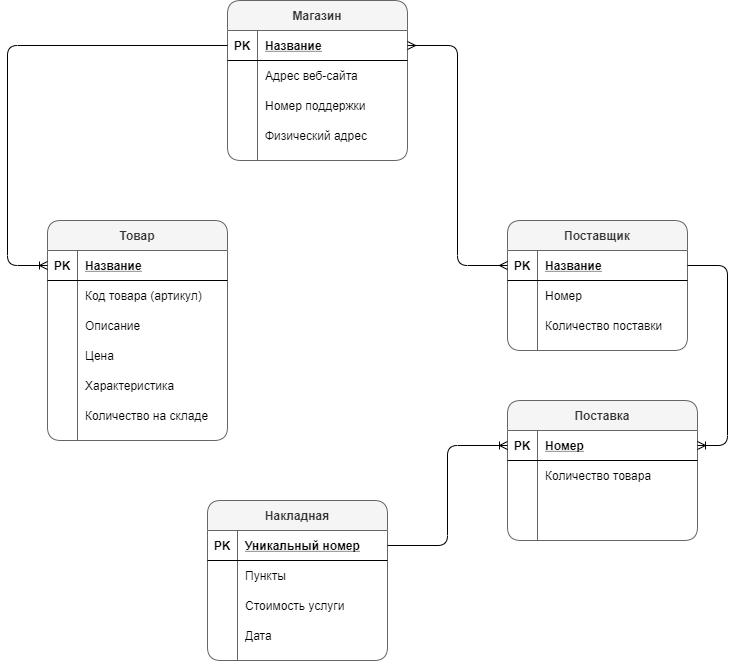

The diagram above was exported from draw.io. Its source (the exported page's mxGraphModel, read from the mxfile embedded in the PNG):
<mxGraphModel dx="1422" dy="1958" grid="1" gridSize="10" guides="1" tooltips="1" connect="1" arrows="1" fold="1" page="1" pageScale="1" pageWidth="827" pageHeight="1169" math="0" shadow="0">
  <root>
    <mxCell id="0" />
    <mxCell id="1" parent="0" />
    <mxCell id="LwOGB4JMYsIEzYDBbSW3-14" value="Поставщик" style="shape=table;startSize=30;container=1;collapsible=1;childLayout=tableLayout;fixedRows=1;rowLines=0;fontStyle=1;align=center;resizeLast=1;swimlaneFillColor=#ffffff;fillColor=#f5f5f5;strokeColor=#666666;fontColor=#333333;rounded=1;labelBackgroundColor=none;" parent="1" vertex="1">
      <mxGeometry x="720" y="160" width="180" height="130" as="geometry" />
    </mxCell>
    <mxCell id="LwOGB4JMYsIEzYDBbSW3-15" value="" style="shape=partialRectangle;collapsible=0;dropTarget=0;pointerEvents=0;fillColor=none;top=0;left=0;bottom=1;right=0;points=[[0,0.5],[1,0.5]];portConstraint=eastwest;" parent="LwOGB4JMYsIEzYDBbSW3-14" vertex="1">
      <mxGeometry y="30" width="180" height="30" as="geometry" />
    </mxCell>
    <mxCell id="LwOGB4JMYsIEzYDBbSW3-16" value="PK" style="shape=partialRectangle;connectable=0;fillColor=none;top=0;left=0;bottom=0;right=0;fontStyle=1;overflow=hidden;" parent="LwOGB4JMYsIEzYDBbSW3-15" vertex="1">
      <mxGeometry width="30" height="30" as="geometry" />
    </mxCell>
    <mxCell id="LwOGB4JMYsIEzYDBbSW3-17" value="Название" style="shape=partialRectangle;connectable=0;fillColor=none;top=0;left=0;bottom=0;right=0;align=left;spacingLeft=6;fontStyle=5;overflow=hidden;" parent="LwOGB4JMYsIEzYDBbSW3-15" vertex="1">
      <mxGeometry x="30" width="150" height="30" as="geometry" />
    </mxCell>
    <mxCell id="LwOGB4JMYsIEzYDBbSW3-18" value="" style="shape=partialRectangle;collapsible=0;dropTarget=0;pointerEvents=0;fillColor=none;top=0;left=0;bottom=0;right=0;points=[[0,0.5],[1,0.5]];portConstraint=eastwest;" parent="LwOGB4JMYsIEzYDBbSW3-14" vertex="1">
      <mxGeometry y="60" width="180" height="30" as="geometry" />
    </mxCell>
    <mxCell id="LwOGB4JMYsIEzYDBbSW3-19" value="" style="shape=partialRectangle;connectable=0;fillColor=none;top=0;left=0;bottom=0;right=0;editable=1;overflow=hidden;" parent="LwOGB4JMYsIEzYDBbSW3-18" vertex="1">
      <mxGeometry width="30" height="30" as="geometry" />
    </mxCell>
    <mxCell id="LwOGB4JMYsIEzYDBbSW3-20" value="Номер" style="shape=partialRectangle;connectable=0;fillColor=none;top=0;left=0;bottom=0;right=0;align=left;spacingLeft=6;overflow=hidden;" parent="LwOGB4JMYsIEzYDBbSW3-18" vertex="1">
      <mxGeometry x="30" width="150" height="30" as="geometry" />
    </mxCell>
    <mxCell id="LwOGB4JMYsIEzYDBbSW3-21" value="" style="shape=partialRectangle;collapsible=0;dropTarget=0;pointerEvents=0;fillColor=none;top=0;left=0;bottom=0;right=0;points=[[0,0.5],[1,0.5]];portConstraint=eastwest;" parent="LwOGB4JMYsIEzYDBbSW3-14" vertex="1">
      <mxGeometry y="90" width="180" height="30" as="geometry" />
    </mxCell>
    <mxCell id="LwOGB4JMYsIEzYDBbSW3-22" value="" style="shape=partialRectangle;connectable=0;fillColor=none;top=0;left=0;bottom=0;right=0;editable=1;overflow=hidden;" parent="LwOGB4JMYsIEzYDBbSW3-21" vertex="1">
      <mxGeometry width="30" height="30" as="geometry" />
    </mxCell>
    <mxCell id="LwOGB4JMYsIEzYDBbSW3-23" value="Количество поставки" style="shape=partialRectangle;connectable=0;fillColor=none;top=0;left=0;bottom=0;right=0;align=left;spacingLeft=6;overflow=hidden;" parent="LwOGB4JMYsIEzYDBbSW3-21" vertex="1">
      <mxGeometry x="30" width="150" height="30" as="geometry" />
    </mxCell>
    <mxCell id="LwOGB4JMYsIEzYDBbSW3-27" value="Товар" style="shape=table;startSize=30;container=1;collapsible=1;childLayout=tableLayout;fixedRows=1;rowLines=0;fontStyle=1;align=center;resizeLast=1;swimlaneFillColor=#ffffff;rounded=1;fillColor=#f5f5f5;strokeColor=#666666;fontColor=#333333;" parent="1" vertex="1">
      <mxGeometry x="260" y="160" width="180" height="220" as="geometry" />
    </mxCell>
    <mxCell id="LwOGB4JMYsIEzYDBbSW3-28" value="" style="shape=partialRectangle;collapsible=0;dropTarget=0;pointerEvents=0;fillColor=none;top=0;left=0;bottom=1;right=0;points=[[0,0.5],[1,0.5]];portConstraint=eastwest;" parent="LwOGB4JMYsIEzYDBbSW3-27" vertex="1">
      <mxGeometry y="30" width="180" height="30" as="geometry" />
    </mxCell>
    <mxCell id="LwOGB4JMYsIEzYDBbSW3-29" value="PK" style="shape=partialRectangle;connectable=0;fillColor=none;top=0;left=0;bottom=0;right=0;fontStyle=1;overflow=hidden;" parent="LwOGB4JMYsIEzYDBbSW3-28" vertex="1">
      <mxGeometry width="30" height="30" as="geometry" />
    </mxCell>
    <mxCell id="LwOGB4JMYsIEzYDBbSW3-30" value="Название" style="shape=partialRectangle;connectable=0;fillColor=none;top=0;left=0;bottom=0;right=0;align=left;spacingLeft=6;fontStyle=5;overflow=hidden;" parent="LwOGB4JMYsIEzYDBbSW3-28" vertex="1">
      <mxGeometry x="30" width="150" height="30" as="geometry" />
    </mxCell>
    <mxCell id="LwOGB4JMYsIEzYDBbSW3-31" value="" style="shape=partialRectangle;collapsible=0;dropTarget=0;pointerEvents=0;fillColor=none;top=0;left=0;bottom=0;right=0;points=[[0,0.5],[1,0.5]];portConstraint=eastwest;" parent="LwOGB4JMYsIEzYDBbSW3-27" vertex="1">
      <mxGeometry y="60" width="180" height="30" as="geometry" />
    </mxCell>
    <mxCell id="LwOGB4JMYsIEzYDBbSW3-32" value="" style="shape=partialRectangle;connectable=0;fillColor=none;top=0;left=0;bottom=0;right=0;editable=1;overflow=hidden;" parent="LwOGB4JMYsIEzYDBbSW3-31" vertex="1">
      <mxGeometry width="30" height="30" as="geometry" />
    </mxCell>
    <mxCell id="LwOGB4JMYsIEzYDBbSW3-33" value="Код товара (артикул)" style="shape=partialRectangle;connectable=0;fillColor=none;top=0;left=0;bottom=0;right=0;align=left;spacingLeft=6;overflow=hidden;" parent="LwOGB4JMYsIEzYDBbSW3-31" vertex="1">
      <mxGeometry x="30" width="150" height="30" as="geometry" />
    </mxCell>
    <mxCell id="LwOGB4JMYsIEzYDBbSW3-34" value="" style="shape=partialRectangle;collapsible=0;dropTarget=0;pointerEvents=0;fillColor=none;top=0;left=0;bottom=0;right=0;points=[[0,0.5],[1,0.5]];portConstraint=eastwest;" parent="LwOGB4JMYsIEzYDBbSW3-27" vertex="1">
      <mxGeometry y="90" width="180" height="30" as="geometry" />
    </mxCell>
    <mxCell id="LwOGB4JMYsIEzYDBbSW3-35" value="" style="shape=partialRectangle;connectable=0;fillColor=none;top=0;left=0;bottom=0;right=0;editable=1;overflow=hidden;" parent="LwOGB4JMYsIEzYDBbSW3-34" vertex="1">
      <mxGeometry width="30" height="30" as="geometry" />
    </mxCell>
    <mxCell id="LwOGB4JMYsIEzYDBbSW3-36" value="Описание" style="shape=partialRectangle;connectable=0;fillColor=none;top=0;left=0;bottom=0;right=0;align=left;spacingLeft=6;overflow=hidden;" parent="LwOGB4JMYsIEzYDBbSW3-34" vertex="1">
      <mxGeometry x="30" width="150" height="30" as="geometry" />
    </mxCell>
    <mxCell id="LwOGB4JMYsIEzYDBbSW3-37" value="" style="shape=partialRectangle;collapsible=0;dropTarget=0;pointerEvents=0;fillColor=none;top=0;left=0;bottom=0;right=0;points=[[0,0.5],[1,0.5]];portConstraint=eastwest;" parent="LwOGB4JMYsIEzYDBbSW3-27" vertex="1">
      <mxGeometry y="120" width="180" height="30" as="geometry" />
    </mxCell>
    <mxCell id="LwOGB4JMYsIEzYDBbSW3-38" value="" style="shape=partialRectangle;connectable=0;fillColor=none;top=0;left=0;bottom=0;right=0;editable=1;overflow=hidden;" parent="LwOGB4JMYsIEzYDBbSW3-37" vertex="1">
      <mxGeometry width="30" height="30" as="geometry" />
    </mxCell>
    <mxCell id="LwOGB4JMYsIEzYDBbSW3-39" value="Цена" style="shape=partialRectangle;connectable=0;fillColor=none;top=0;left=0;bottom=0;right=0;align=left;spacingLeft=6;overflow=hidden;" parent="LwOGB4JMYsIEzYDBbSW3-37" vertex="1">
      <mxGeometry x="30" width="150" height="30" as="geometry" />
    </mxCell>
    <mxCell id="LwOGB4JMYsIEzYDBbSW3-24" value="" style="shape=partialRectangle;collapsible=0;dropTarget=0;pointerEvents=0;fillColor=none;top=0;left=0;bottom=0;right=0;points=[[0,0.5],[1,0.5]];portConstraint=eastwest;" parent="LwOGB4JMYsIEzYDBbSW3-27" vertex="1">
      <mxGeometry y="150" width="180" height="30" as="geometry" />
    </mxCell>
    <mxCell id="LwOGB4JMYsIEzYDBbSW3-25" value="" style="shape=partialRectangle;connectable=0;fillColor=none;top=0;left=0;bottom=0;right=0;editable=1;overflow=hidden;" parent="LwOGB4JMYsIEzYDBbSW3-24" vertex="1">
      <mxGeometry width="30" height="30" as="geometry" />
    </mxCell>
    <mxCell id="LwOGB4JMYsIEzYDBbSW3-26" value="Характеристика" style="shape=partialRectangle;connectable=0;fillColor=none;top=0;left=0;bottom=0;right=0;align=left;spacingLeft=6;overflow=hidden;" parent="LwOGB4JMYsIEzYDBbSW3-24" vertex="1">
      <mxGeometry x="30" width="150" height="30" as="geometry" />
    </mxCell>
    <mxCell id="LwOGB4JMYsIEzYDBbSW3-40" value="Накладная" style="shape=table;startSize=30;container=1;collapsible=1;childLayout=tableLayout;fixedRows=1;rowLines=0;fontStyle=1;align=center;resizeLast=1;swimlaneFillColor=#ffffff;rounded=1;fillColor=#f5f5f5;strokeColor=#666666;fontColor=#333333;" parent="1" vertex="1">
      <mxGeometry x="420" y="440" width="180" height="160" as="geometry" />
    </mxCell>
    <mxCell id="LwOGB4JMYsIEzYDBbSW3-41" value="" style="shape=partialRectangle;collapsible=0;dropTarget=0;pointerEvents=0;fillColor=none;top=0;left=0;bottom=1;right=0;points=[[0,0.5],[1,0.5]];portConstraint=eastwest;" parent="LwOGB4JMYsIEzYDBbSW3-40" vertex="1">
      <mxGeometry y="30" width="180" height="30" as="geometry" />
    </mxCell>
    <mxCell id="LwOGB4JMYsIEzYDBbSW3-42" value="PK" style="shape=partialRectangle;connectable=0;fillColor=none;top=0;left=0;bottom=0;right=0;fontStyle=1;overflow=hidden;" parent="LwOGB4JMYsIEzYDBbSW3-41" vertex="1">
      <mxGeometry width="30" height="30" as="geometry" />
    </mxCell>
    <mxCell id="LwOGB4JMYsIEzYDBbSW3-43" value="Уникальный номер" style="shape=partialRectangle;connectable=0;fillColor=none;top=0;left=0;bottom=0;right=0;align=left;spacingLeft=6;fontStyle=5;overflow=hidden;" parent="LwOGB4JMYsIEzYDBbSW3-41" vertex="1">
      <mxGeometry x="30" width="150" height="30" as="geometry" />
    </mxCell>
    <mxCell id="LwOGB4JMYsIEzYDBbSW3-44" value="" style="shape=partialRectangle;collapsible=0;dropTarget=0;pointerEvents=0;fillColor=none;top=0;left=0;bottom=0;right=0;points=[[0,0.5],[1,0.5]];portConstraint=eastwest;" parent="LwOGB4JMYsIEzYDBbSW3-40" vertex="1">
      <mxGeometry y="60" width="180" height="30" as="geometry" />
    </mxCell>
    <mxCell id="LwOGB4JMYsIEzYDBbSW3-45" value="" style="shape=partialRectangle;connectable=0;fillColor=none;top=0;left=0;bottom=0;right=0;editable=1;overflow=hidden;" parent="LwOGB4JMYsIEzYDBbSW3-44" vertex="1">
      <mxGeometry width="30" height="30" as="geometry" />
    </mxCell>
    <mxCell id="LwOGB4JMYsIEzYDBbSW3-46" value="Пункты" style="shape=partialRectangle;connectable=0;fillColor=none;top=0;left=0;bottom=0;right=0;align=left;spacingLeft=6;overflow=hidden;" parent="LwOGB4JMYsIEzYDBbSW3-44" vertex="1">
      <mxGeometry x="30" width="150" height="30" as="geometry" />
    </mxCell>
    <mxCell id="LwOGB4JMYsIEzYDBbSW3-47" value="" style="shape=partialRectangle;collapsible=0;dropTarget=0;pointerEvents=0;fillColor=none;top=0;left=0;bottom=0;right=0;points=[[0,0.5],[1,0.5]];portConstraint=eastwest;" parent="LwOGB4JMYsIEzYDBbSW3-40" vertex="1">
      <mxGeometry y="90" width="180" height="30" as="geometry" />
    </mxCell>
    <mxCell id="LwOGB4JMYsIEzYDBbSW3-48" value="" style="shape=partialRectangle;connectable=0;fillColor=none;top=0;left=0;bottom=0;right=0;editable=1;overflow=hidden;" parent="LwOGB4JMYsIEzYDBbSW3-47" vertex="1">
      <mxGeometry width="30" height="30" as="geometry" />
    </mxCell>
    <mxCell id="LwOGB4JMYsIEzYDBbSW3-49" value="Стоимость услуги" style="shape=partialRectangle;connectable=0;fillColor=none;top=0;left=0;bottom=0;right=0;align=left;spacingLeft=6;overflow=hidden;" parent="LwOGB4JMYsIEzYDBbSW3-47" vertex="1">
      <mxGeometry x="30" width="150" height="30" as="geometry" />
    </mxCell>
    <mxCell id="LwOGB4JMYsIEzYDBbSW3-50" value="" style="shape=partialRectangle;collapsible=0;dropTarget=0;pointerEvents=0;fillColor=none;top=0;left=0;bottom=0;right=0;points=[[0,0.5],[1,0.5]];portConstraint=eastwest;" parent="LwOGB4JMYsIEzYDBbSW3-40" vertex="1">
      <mxGeometry y="120" width="180" height="30" as="geometry" />
    </mxCell>
    <mxCell id="LwOGB4JMYsIEzYDBbSW3-51" value="" style="shape=partialRectangle;connectable=0;fillColor=none;top=0;left=0;bottom=0;right=0;editable=1;overflow=hidden;" parent="LwOGB4JMYsIEzYDBbSW3-50" vertex="1">
      <mxGeometry width="30" height="30" as="geometry" />
    </mxCell>
    <mxCell id="LwOGB4JMYsIEzYDBbSW3-52" value="Дата" style="shape=partialRectangle;connectable=0;fillColor=none;top=0;left=0;bottom=0;right=0;align=left;spacingLeft=6;overflow=hidden;" parent="LwOGB4JMYsIEzYDBbSW3-50" vertex="1">
      <mxGeometry x="30" width="150" height="30" as="geometry" />
    </mxCell>
    <mxCell id="LwOGB4JMYsIEzYDBbSW3-53" value="Магазин" style="shape=table;startSize=30;container=1;collapsible=1;childLayout=tableLayout;fixedRows=1;rowLines=0;fontStyle=1;align=center;resizeLast=1;fillColor=#f5f5f5;strokeColor=#666666;labelBackgroundColor=none;labelBorderColor=none;fontColor=#333333;swimlaneFillColor=#ffffff;shadow=0;rounded=1;sketch=0;" parent="1" vertex="1">
      <mxGeometry x="440" y="-60" width="180" height="160" as="geometry" />
    </mxCell>
    <mxCell id="LwOGB4JMYsIEzYDBbSW3-54" value="" style="shape=partialRectangle;collapsible=0;dropTarget=0;pointerEvents=0;fillColor=none;top=0;left=0;bottom=1;right=0;points=[[0,0.5],[1,0.5]];portConstraint=eastwest;" parent="LwOGB4JMYsIEzYDBbSW3-53" vertex="1">
      <mxGeometry y="30" width="180" height="30" as="geometry" />
    </mxCell>
    <mxCell id="LwOGB4JMYsIEzYDBbSW3-55" value="PK" style="shape=partialRectangle;connectable=0;fillColor=none;top=0;left=0;bottom=0;right=0;fontStyle=1;overflow=hidden;" parent="LwOGB4JMYsIEzYDBbSW3-54" vertex="1">
      <mxGeometry width="30" height="30" as="geometry" />
    </mxCell>
    <mxCell id="LwOGB4JMYsIEzYDBbSW3-56" value="Название" style="shape=partialRectangle;connectable=0;fillColor=none;top=0;left=0;bottom=0;right=0;align=left;spacingLeft=6;fontStyle=5;overflow=hidden;" parent="LwOGB4JMYsIEzYDBbSW3-54" vertex="1">
      <mxGeometry x="30" width="150" height="30" as="geometry" />
    </mxCell>
    <mxCell id="LwOGB4JMYsIEzYDBbSW3-57" value="" style="shape=partialRectangle;collapsible=0;dropTarget=0;pointerEvents=0;fillColor=none;top=0;left=0;bottom=0;right=0;points=[[0,0.5],[1,0.5]];portConstraint=eastwest;" parent="LwOGB4JMYsIEzYDBbSW3-53" vertex="1">
      <mxGeometry y="60" width="180" height="30" as="geometry" />
    </mxCell>
    <mxCell id="LwOGB4JMYsIEzYDBbSW3-58" value="" style="shape=partialRectangle;connectable=0;fillColor=none;top=0;left=0;bottom=0;right=0;editable=1;overflow=hidden;" parent="LwOGB4JMYsIEzYDBbSW3-57" vertex="1">
      <mxGeometry width="30" height="30" as="geometry" />
    </mxCell>
    <mxCell id="LwOGB4JMYsIEzYDBbSW3-59" value="Адрес веб-сайта" style="shape=partialRectangle;connectable=0;fillColor=none;top=0;left=0;bottom=0;right=0;align=left;spacingLeft=6;overflow=hidden;" parent="LwOGB4JMYsIEzYDBbSW3-57" vertex="1">
      <mxGeometry x="30" width="150" height="30" as="geometry" />
    </mxCell>
    <mxCell id="LwOGB4JMYsIEzYDBbSW3-60" value="" style="shape=partialRectangle;collapsible=0;dropTarget=0;pointerEvents=0;fillColor=none;top=0;left=0;bottom=0;right=0;points=[[0,0.5],[1,0.5]];portConstraint=eastwest;" parent="LwOGB4JMYsIEzYDBbSW3-53" vertex="1">
      <mxGeometry y="90" width="180" height="30" as="geometry" />
    </mxCell>
    <mxCell id="LwOGB4JMYsIEzYDBbSW3-61" value="" style="shape=partialRectangle;connectable=0;fillColor=none;top=0;left=0;bottom=0;right=0;editable=1;overflow=hidden;" parent="LwOGB4JMYsIEzYDBbSW3-60" vertex="1">
      <mxGeometry width="30" height="30" as="geometry" />
    </mxCell>
    <mxCell id="LwOGB4JMYsIEzYDBbSW3-62" value="Номер поддержки" style="shape=partialRectangle;connectable=0;fillColor=none;top=0;left=0;bottom=0;right=0;align=left;spacingLeft=6;overflow=hidden;" parent="LwOGB4JMYsIEzYDBbSW3-60" vertex="1">
      <mxGeometry x="30" width="150" height="30" as="geometry" />
    </mxCell>
    <mxCell id="LwOGB4JMYsIEzYDBbSW3-63" value="" style="shape=partialRectangle;collapsible=0;dropTarget=0;pointerEvents=0;fillColor=none;top=0;left=0;bottom=0;right=0;points=[[0,0.5],[1,0.5]];portConstraint=eastwest;" parent="LwOGB4JMYsIEzYDBbSW3-53" vertex="1">
      <mxGeometry y="120" width="180" height="30" as="geometry" />
    </mxCell>
    <mxCell id="LwOGB4JMYsIEzYDBbSW3-64" value="" style="shape=partialRectangle;connectable=0;fillColor=none;top=0;left=0;bottom=0;right=0;editable=1;overflow=hidden;" parent="LwOGB4JMYsIEzYDBbSW3-63" vertex="1">
      <mxGeometry width="30" height="30" as="geometry" />
    </mxCell>
    <mxCell id="LwOGB4JMYsIEzYDBbSW3-65" value="Физический адрес" style="shape=partialRectangle;connectable=0;fillColor=none;top=0;left=0;bottom=0;right=0;align=left;spacingLeft=6;overflow=hidden;" parent="LwOGB4JMYsIEzYDBbSW3-63" vertex="1">
      <mxGeometry x="30" width="150" height="30" as="geometry" />
    </mxCell>
    <mxCell id="LwOGB4JMYsIEzYDBbSW3-66" value="" style="edgeStyle=orthogonalEdgeStyle;fontSize=12;html=1;endArrow=ERoneToMany;entryX=0;entryY=0.5;entryDx=0;entryDy=0;" parent="1" target="LwOGB4JMYsIEzYDBbSW3-28" edge="1">
      <mxGeometry width="100" height="100" relative="1" as="geometry">
        <mxPoint x="440" y="-15" as="sourcePoint" />
        <mxPoint x="300" y="10" as="targetPoint" />
        <Array as="points">
          <mxPoint x="220" y="-15" />
          <mxPoint x="220" y="205" />
        </Array>
      </mxGeometry>
    </mxCell>
    <mxCell id="LwOGB4JMYsIEzYDBbSW3-67" value="Поставка" style="shape=table;startSize=30;container=1;collapsible=1;childLayout=tableLayout;fixedRows=1;rowLines=0;fontStyle=1;align=center;resizeLast=1;swimlaneFillColor=#ffffff;rounded=1;fillColor=#f5f5f5;strokeColor=#666666;fontColor=#333333;" parent="1" vertex="1">
      <mxGeometry x="720" y="340" width="190" height="140" as="geometry" />
    </mxCell>
    <mxCell id="LwOGB4JMYsIEzYDBbSW3-68" value="" style="shape=partialRectangle;collapsible=0;dropTarget=0;pointerEvents=0;fillColor=none;top=0;left=0;bottom=1;right=0;points=[[0,0.5],[1,0.5]];portConstraint=eastwest;" parent="LwOGB4JMYsIEzYDBbSW3-67" vertex="1">
      <mxGeometry y="30" width="190" height="30" as="geometry" />
    </mxCell>
    <mxCell id="LwOGB4JMYsIEzYDBbSW3-69" value="PK" style="shape=partialRectangle;connectable=0;fillColor=none;top=0;left=0;bottom=0;right=0;fontStyle=1;overflow=hidden;" parent="LwOGB4JMYsIEzYDBbSW3-68" vertex="1">
      <mxGeometry width="30" height="30" as="geometry" />
    </mxCell>
    <mxCell id="LwOGB4JMYsIEzYDBbSW3-70" value="Номер" style="shape=partialRectangle;connectable=0;fillColor=none;top=0;left=0;bottom=0;right=0;align=left;spacingLeft=6;fontStyle=5;overflow=hidden;" parent="LwOGB4JMYsIEzYDBbSW3-68" vertex="1">
      <mxGeometry x="30" width="160" height="30" as="geometry" />
    </mxCell>
    <mxCell id="LwOGB4JMYsIEzYDBbSW3-71" value="" style="shape=partialRectangle;collapsible=0;dropTarget=0;pointerEvents=0;fillColor=none;top=0;left=0;bottom=0;right=0;points=[[0,0.5],[1,0.5]];portConstraint=eastwest;" parent="LwOGB4JMYsIEzYDBbSW3-67" vertex="1">
      <mxGeometry y="60" width="190" height="30" as="geometry" />
    </mxCell>
    <mxCell id="LwOGB4JMYsIEzYDBbSW3-72" value="" style="shape=partialRectangle;connectable=0;fillColor=none;top=0;left=0;bottom=0;right=0;editable=1;overflow=hidden;" parent="LwOGB4JMYsIEzYDBbSW3-71" vertex="1">
      <mxGeometry width="30" height="30" as="geometry" />
    </mxCell>
    <mxCell id="LwOGB4JMYsIEzYDBbSW3-73" value="Количество товара" style="shape=partialRectangle;connectable=0;fillColor=none;top=0;left=0;bottom=0;right=0;align=left;spacingLeft=6;overflow=hidden;" parent="LwOGB4JMYsIEzYDBbSW3-71" vertex="1">
      <mxGeometry x="30" width="160" height="30" as="geometry" />
    </mxCell>
    <mxCell id="LwOGB4JMYsIEzYDBbSW3-77" value="" style="shape=partialRectangle;collapsible=0;dropTarget=0;pointerEvents=0;fillColor=none;top=0;left=0;bottom=0;right=0;points=[[0,0.5],[1,0.5]];portConstraint=eastwest;" parent="LwOGB4JMYsIEzYDBbSW3-67" vertex="1">
      <mxGeometry y="90" width="190" height="20" as="geometry" />
    </mxCell>
    <mxCell id="LwOGB4JMYsIEzYDBbSW3-78" value="" style="shape=partialRectangle;connectable=0;fillColor=none;top=0;left=0;bottom=0;right=0;editable=1;overflow=hidden;" parent="LwOGB4JMYsIEzYDBbSW3-77" vertex="1">
      <mxGeometry width="30" height="20" as="geometry" />
    </mxCell>
    <mxCell id="LwOGB4JMYsIEzYDBbSW3-79" value="" style="shape=partialRectangle;connectable=0;fillColor=none;top=0;left=0;bottom=0;right=0;align=left;spacingLeft=6;overflow=hidden;" parent="LwOGB4JMYsIEzYDBbSW3-77" vertex="1">
      <mxGeometry x="30" width="160" height="20" as="geometry" />
    </mxCell>
    <mxCell id="LwOGB4JMYsIEzYDBbSW3-74" value="" style="shape=partialRectangle;collapsible=0;dropTarget=0;pointerEvents=0;fillColor=none;top=0;left=0;bottom=0;right=0;points=[[0,0.5],[1,0.5]];portConstraint=eastwest;" parent="LwOGB4JMYsIEzYDBbSW3-67" vertex="1">
      <mxGeometry y="110" width="190" height="30" as="geometry" />
    </mxCell>
    <mxCell id="LwOGB4JMYsIEzYDBbSW3-75" value="" style="shape=partialRectangle;connectable=0;fillColor=none;top=0;left=0;bottom=0;right=0;editable=1;overflow=hidden;" parent="LwOGB4JMYsIEzYDBbSW3-74" vertex="1">
      <mxGeometry width="30" height="30" as="geometry" />
    </mxCell>
    <mxCell id="LwOGB4JMYsIEzYDBbSW3-76" value="" style="shape=partialRectangle;connectable=0;fillColor=none;top=0;left=0;bottom=0;right=0;align=left;spacingLeft=6;overflow=hidden;" parent="LwOGB4JMYsIEzYDBbSW3-74" vertex="1">
      <mxGeometry x="30" width="160" height="30" as="geometry" />
    </mxCell>
    <mxCell id="LwOGB4JMYsIEzYDBbSW3-80" value="" style="edgeStyle=orthogonalEdgeStyle;fontSize=12;html=1;endArrow=ERmany;startArrow=ERmany;exitX=1;exitY=0.5;exitDx=0;exitDy=0;entryX=0;entryY=0.5;entryDx=0;entryDy=0;" parent="1" source="LwOGB4JMYsIEzYDBbSW3-54" target="LwOGB4JMYsIEzYDBbSW3-15" edge="1">
      <mxGeometry width="100" height="100" relative="1" as="geometry">
        <mxPoint x="750" y="70" as="sourcePoint" />
        <mxPoint x="850" y="-30" as="targetPoint" />
        <Array as="points">
          <mxPoint x="670" y="-15" />
          <mxPoint x="670" y="205" />
        </Array>
      </mxGeometry>
    </mxCell>
    <mxCell id="LwOGB4JMYsIEzYDBbSW3-81" value="" style="edgeStyle=entityRelationEdgeStyle;fontSize=12;html=1;endArrow=ERoneToMany;exitX=1;exitY=0.5;exitDx=0;exitDy=0;" parent="1" source="LwOGB4JMYsIEzYDBbSW3-15" target="LwOGB4JMYsIEzYDBbSW3-68" edge="1">
      <mxGeometry width="100" height="100" relative="1" as="geometry">
        <mxPoint x="490" y="370" as="sourcePoint" />
        <mxPoint x="590" y="270" as="targetPoint" />
      </mxGeometry>
    </mxCell>
    <mxCell id="LwOGB4JMYsIEzYDBbSW3-83" value="" style="edgeStyle=orthogonalEdgeStyle;fontSize=12;html=1;endArrow=ERoneToMany;exitX=1;exitY=0.5;exitDx=0;exitDy=0;entryX=0;entryY=0.5;entryDx=0;entryDy=0;" parent="1" source="LwOGB4JMYsIEzYDBbSW3-41" target="LwOGB4JMYsIEzYDBbSW3-68" edge="1">
      <mxGeometry width="100" height="100" relative="1" as="geometry">
        <mxPoint x="690" y="640" as="sourcePoint" />
        <mxPoint x="790" y="540" as="targetPoint" />
      </mxGeometry>
    </mxCell>
    <mxCell id="_sTMfRkx-8JR_sh3P6xx-1" value="Количество на складе" style="shape=partialRectangle;connectable=0;fillColor=none;top=0;left=0;bottom=0;right=0;align=left;spacingLeft=6;overflow=hidden;" parent="1" vertex="1">
      <mxGeometry x="290" y="340" width="150" height="30" as="geometry" />
    </mxCell>
  </root>
</mxGraphModel>